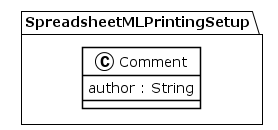

The diagram above was rendered by PlantUML. Its source (embedded in the PNG):
@startuml
!theme plain
package SpreadsheetMLPrintingSetup {
class Comment {
	 author : String
}
}
@enduml